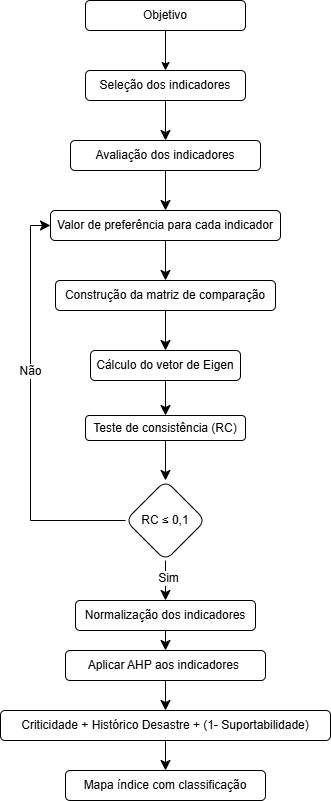

The diagram above was exported from draw.io. Its source (the exported page's mxGraphModel, read from the mxfile embedded in the PNG):
<mxGraphModel dx="1674" dy="786" grid="1" gridSize="10" guides="1" tooltips="1" connect="1" arrows="1" fold="1" page="1" pageScale="1" pageWidth="827" pageHeight="1169" math="0" shadow="0">
  <root>
    <mxCell id="WIyWlLk6GJQsqaUBKTNV-0" />
    <mxCell id="WIyWlLk6GJQsqaUBKTNV-1" parent="WIyWlLk6GJQsqaUBKTNV-0" />
    <mxCell id="V5CXE1ROy1TCAu3K3dNU-1" value="" style="edgeStyle=none;curved=1;rounded=0;orthogonalLoop=1;jettySize=auto;html=1;fontSize=12;startSize=8;endSize=8;" parent="WIyWlLk6GJQsqaUBKTNV-1" source="WIyWlLk6GJQsqaUBKTNV-3" target="V5CXE1ROy1TCAu3K3dNU-0" edge="1">
      <mxGeometry relative="1" as="geometry" />
    </mxCell>
    <mxCell id="WIyWlLk6GJQsqaUBKTNV-3" value="Seleção dos indicadores" style="rounded=1;whiteSpace=wrap;html=1;fontSize=12;glass=0;strokeWidth=1;shadow=0;" parent="WIyWlLk6GJQsqaUBKTNV-1" vertex="1">
      <mxGeometry x="310" y="240" width="160" height="30" as="geometry" />
    </mxCell>
    <mxCell id="V5CXE1ROy1TCAu3K3dNU-3" value="" style="edgeStyle=none;curved=1;rounded=0;orthogonalLoop=1;jettySize=auto;html=1;fontSize=12;startSize=8;endSize=8;" parent="WIyWlLk6GJQsqaUBKTNV-1" source="V5CXE1ROy1TCAu3K3dNU-0" target="V5CXE1ROy1TCAu3K3dNU-2" edge="1">
      <mxGeometry relative="1" as="geometry" />
    </mxCell>
    <mxCell id="V5CXE1ROy1TCAu3K3dNU-0" value="Avaliação dos indicadores" style="whiteSpace=wrap;html=1;rounded=1;glass=0;strokeWidth=1;shadow=0;" parent="WIyWlLk6GJQsqaUBKTNV-1" vertex="1">
      <mxGeometry x="295" y="310" width="190" height="30" as="geometry" />
    </mxCell>
    <mxCell id="V5CXE1ROy1TCAu3K3dNU-5" value="" style="edgeStyle=none;curved=1;rounded=0;orthogonalLoop=1;jettySize=auto;html=1;fontSize=12;startSize=8;endSize=8;" parent="WIyWlLk6GJQsqaUBKTNV-1" source="V5CXE1ROy1TCAu3K3dNU-2" target="V5CXE1ROy1TCAu3K3dNU-4" edge="1">
      <mxGeometry relative="1" as="geometry" />
    </mxCell>
    <mxCell id="V5CXE1ROy1TCAu3K3dNU-2" value="Valor de preferência para cada indicador" style="whiteSpace=wrap;html=1;rounded=1;glass=0;strokeWidth=1;shadow=0;" parent="WIyWlLk6GJQsqaUBKTNV-1" vertex="1">
      <mxGeometry x="275" y="380" width="230" height="30" as="geometry" />
    </mxCell>
    <mxCell id="V5CXE1ROy1TCAu3K3dNU-7" value="" style="edgeStyle=none;curved=1;rounded=0;orthogonalLoop=1;jettySize=auto;html=1;fontSize=12;startSize=8;endSize=8;" parent="WIyWlLk6GJQsqaUBKTNV-1" source="V5CXE1ROy1TCAu3K3dNU-4" target="V5CXE1ROy1TCAu3K3dNU-6" edge="1">
      <mxGeometry relative="1" as="geometry" />
    </mxCell>
    <mxCell id="V5CXE1ROy1TCAu3K3dNU-4" value="Construção da matriz de comparação" style="whiteSpace=wrap;html=1;rounded=1;glass=0;strokeWidth=1;shadow=0;" parent="WIyWlLk6GJQsqaUBKTNV-1" vertex="1">
      <mxGeometry x="280" y="450" width="220" height="30" as="geometry" />
    </mxCell>
    <mxCell id="V5CXE1ROy1TCAu3K3dNU-9" value="" style="edgeStyle=none;curved=1;rounded=0;orthogonalLoop=1;jettySize=auto;html=1;fontSize=12;startSize=8;endSize=8;" parent="WIyWlLk6GJQsqaUBKTNV-1" source="V5CXE1ROy1TCAu3K3dNU-6" target="V5CXE1ROy1TCAu3K3dNU-8" edge="1">
      <mxGeometry relative="1" as="geometry" />
    </mxCell>
    <mxCell id="V5CXE1ROy1TCAu3K3dNU-6" value="Cálculo do vetor de Eigen" style="whiteSpace=wrap;html=1;rounded=1;glass=0;strokeWidth=1;shadow=0;" parent="WIyWlLk6GJQsqaUBKTNV-1" vertex="1">
      <mxGeometry x="315" y="520" width="150" height="30" as="geometry" />
    </mxCell>
    <mxCell id="V5CXE1ROy1TCAu3K3dNU-11" value="" style="edgeStyle=none;curved=1;rounded=0;orthogonalLoop=1;jettySize=auto;html=1;fontSize=12;startSize=8;endSize=8;" parent="WIyWlLk6GJQsqaUBKTNV-1" source="V5CXE1ROy1TCAu3K3dNU-8" target="V5CXE1ROy1TCAu3K3dNU-10" edge="1">
      <mxGeometry relative="1" as="geometry" />
    </mxCell>
    <mxCell id="V5CXE1ROy1TCAu3K3dNU-8" value="Teste de consistência (RC)" style="whiteSpace=wrap;html=1;rounded=1;glass=0;strokeWidth=1;shadow=0;" parent="WIyWlLk6GJQsqaUBKTNV-1" vertex="1">
      <mxGeometry x="310" y="585" width="160" height="25" as="geometry" />
    </mxCell>
    <mxCell id="V5CXE1ROy1TCAu3K3dNU-15" value="" style="edgeStyle=none;curved=1;rounded=0;orthogonalLoop=1;jettySize=auto;html=1;fontSize=12;startSize=8;endSize=8;" parent="WIyWlLk6GJQsqaUBKTNV-1" source="V5CXE1ROy1TCAu3K3dNU-10" target="V5CXE1ROy1TCAu3K3dNU-14" edge="1">
      <mxGeometry relative="1" as="geometry" />
    </mxCell>
    <mxCell id="V5CXE1ROy1TCAu3K3dNU-16" value="Sim" style="edgeLabel;html=1;align=center;verticalAlign=middle;resizable=0;points=[];fontSize=12;" parent="V5CXE1ROy1TCAu3K3dNU-15" vertex="1" connectable="0">
      <mxGeometry x="-0.1538" y="2" relative="1" as="geometry">
        <mxPoint as="offset" />
      </mxGeometry>
    </mxCell>
    <mxCell id="V5CXE1ROy1TCAu3K3dNU-23" style="edgeStyle=orthogonalEdgeStyle;rounded=0;orthogonalLoop=1;jettySize=auto;html=1;entryX=0;entryY=0.5;entryDx=0;entryDy=0;fontSize=12;startSize=8;endSize=8;" parent="WIyWlLk6GJQsqaUBKTNV-1" source="V5CXE1ROy1TCAu3K3dNU-10" target="V5CXE1ROy1TCAu3K3dNU-2" edge="1">
      <mxGeometry relative="1" as="geometry">
        <Array as="points">
          <mxPoint x="255" y="690" />
          <mxPoint x="255" y="395" />
        </Array>
      </mxGeometry>
    </mxCell>
    <mxCell id="V5CXE1ROy1TCAu3K3dNU-24" value="Não" style="edgeLabel;html=1;align=center;verticalAlign=middle;resizable=0;points=[];fontSize=12;" parent="V5CXE1ROy1TCAu3K3dNU-23" vertex="1" connectable="0">
      <mxGeometry x="0.1951" y="1" relative="1" as="geometry">
        <mxPoint as="offset" />
      </mxGeometry>
    </mxCell>
    <mxCell id="V5CXE1ROy1TCAu3K3dNU-10" value="RC&amp;nbsp;≤ 0,1" style="rhombus;whiteSpace=wrap;html=1;rounded=1;glass=0;strokeWidth=1;shadow=0;" parent="WIyWlLk6GJQsqaUBKTNV-1" vertex="1">
      <mxGeometry x="350" y="650" width="80" height="80" as="geometry" />
    </mxCell>
    <mxCell id="V5CXE1ROy1TCAu3K3dNU-18" value="" style="edgeStyle=none;curved=1;rounded=0;orthogonalLoop=1;jettySize=auto;html=1;fontSize=12;startSize=8;endSize=8;" parent="WIyWlLk6GJQsqaUBKTNV-1" source="V5CXE1ROy1TCAu3K3dNU-14" target="V5CXE1ROy1TCAu3K3dNU-17" edge="1">
      <mxGeometry relative="1" as="geometry" />
    </mxCell>
    <mxCell id="V5CXE1ROy1TCAu3K3dNU-14" value="Normalização dos indicadores" style="rounded=1;whiteSpace=wrap;html=1;glass=0;strokeWidth=1;shadow=0;" parent="WIyWlLk6GJQsqaUBKTNV-1" vertex="1">
      <mxGeometry x="300" y="770" width="180" height="30" as="geometry" />
    </mxCell>
    <mxCell id="V5CXE1ROy1TCAu3K3dNU-20" value="" style="edgeStyle=none;curved=1;rounded=0;orthogonalLoop=1;jettySize=auto;html=1;fontSize=12;startSize=8;endSize=8;" parent="WIyWlLk6GJQsqaUBKTNV-1" source="V5CXE1ROy1TCAu3K3dNU-17" target="V5CXE1ROy1TCAu3K3dNU-19" edge="1">
      <mxGeometry relative="1" as="geometry" />
    </mxCell>
    <mxCell id="V5CXE1ROy1TCAu3K3dNU-17" value="Aplicar AHP aos indicadores&amp;nbsp;" style="whiteSpace=wrap;html=1;rounded=1;glass=0;strokeWidth=1;shadow=0;" parent="WIyWlLk6GJQsqaUBKTNV-1" vertex="1">
      <mxGeometry x="290" y="820" width="200" height="30" as="geometry" />
    </mxCell>
    <mxCell id="V5CXE1ROy1TCAu3K3dNU-22" value="" style="edgeStyle=none;curved=1;rounded=0;orthogonalLoop=1;jettySize=auto;html=1;fontSize=12;startSize=8;endSize=8;" parent="WIyWlLk6GJQsqaUBKTNV-1" source="V5CXE1ROy1TCAu3K3dNU-19" target="V5CXE1ROy1TCAu3K3dNU-21" edge="1">
      <mxGeometry relative="1" as="geometry" />
    </mxCell>
    <mxCell id="V5CXE1ROy1TCAu3K3dNU-19" value="Criticidade + Histórico Desastre + (1- Suportabilidade)" style="whiteSpace=wrap;html=1;rounded=1;glass=0;strokeWidth=1;shadow=0;" parent="WIyWlLk6GJQsqaUBKTNV-1" vertex="1">
      <mxGeometry x="225" y="880" width="330" height="30" as="geometry" />
    </mxCell>
    <mxCell id="V5CXE1ROy1TCAu3K3dNU-21" value="Mapa índice com classificação" style="whiteSpace=wrap;html=1;rounded=1;glass=0;strokeWidth=1;shadow=0;" parent="WIyWlLk6GJQsqaUBKTNV-1" vertex="1">
      <mxGeometry x="290" y="940" width="200" height="30" as="geometry" />
    </mxCell>
    <mxCell id="DdQgUOHB06ahk6NWKOD5-1" style="edgeStyle=orthogonalEdgeStyle;rounded=0;orthogonalLoop=1;jettySize=auto;html=1;entryX=0.5;entryY=0;entryDx=0;entryDy=0;" parent="WIyWlLk6GJQsqaUBKTNV-1" source="DdQgUOHB06ahk6NWKOD5-0" target="WIyWlLk6GJQsqaUBKTNV-3" edge="1">
      <mxGeometry relative="1" as="geometry" />
    </mxCell>
    <mxCell id="DdQgUOHB06ahk6NWKOD5-0" value="Objetivo" style="rounded=1;whiteSpace=wrap;html=1;fontSize=12;glass=0;strokeWidth=1;shadow=0;" parent="WIyWlLk6GJQsqaUBKTNV-1" vertex="1">
      <mxGeometry x="310" y="170" width="160" height="30" as="geometry" />
    </mxCell>
  </root>
</mxGraphModel>